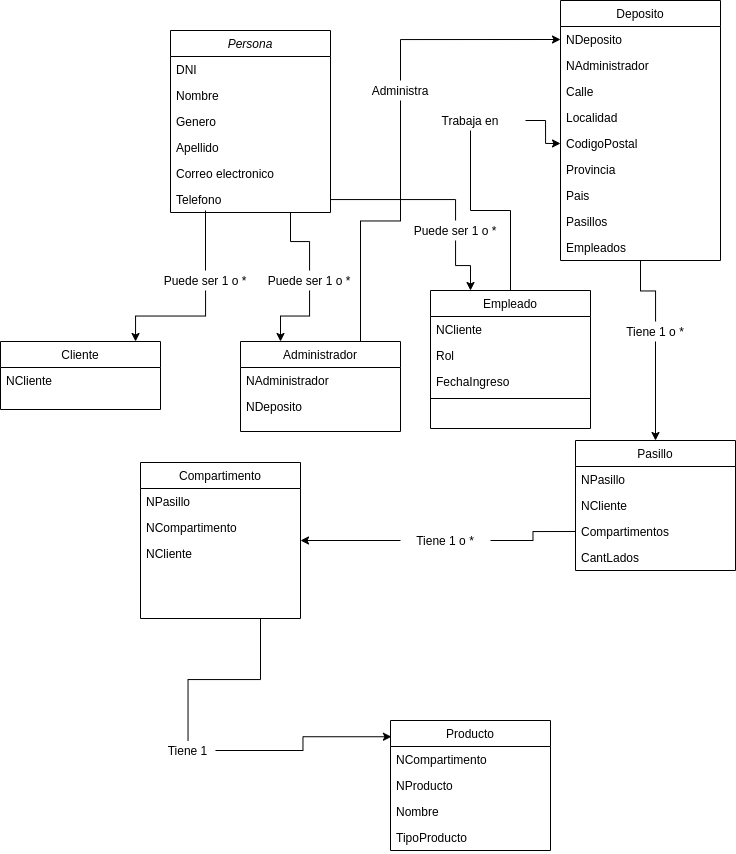

The diagram above was exported from draw.io. Its source (the exported page's mxGraphModel, read from the mxfile embedded in the PNG):
<mxGraphModel dx="942" dy="544" grid="1" gridSize="10" guides="1" tooltips="1" connect="1" arrows="1" fold="1" page="1" pageScale="1" pageWidth="827" pageHeight="1169" math="0" shadow="0" extFonts="Permanent Marker^https://fonts.googleapis.com/css?family=Permanent+Marker">
  <root>
    <mxCell id="WIyWlLk6GJQsqaUBKTNV-0" />
    <mxCell id="WIyWlLk6GJQsqaUBKTNV-1" parent="WIyWlLk6GJQsqaUBKTNV-0" />
    <mxCell id="tYxbuN0CvLbBFgskrVCh-56" style="edgeStyle=orthogonalEdgeStyle;rounded=0;orthogonalLoop=1;jettySize=auto;html=1;endArrow=none;endFill=0;" parent="WIyWlLk6GJQsqaUBKTNV-1" source="tYxbuN0CvLbBFgskrVCh-46" edge="1">
      <mxGeometry relative="1" as="geometry">
        <mxPoint x="255" y="210" as="targetPoint" />
      </mxGeometry>
    </mxCell>
    <mxCell id="tYxbuN0CvLbBFgskrVCh-58" style="edgeStyle=orthogonalEdgeStyle;rounded=0;orthogonalLoop=1;jettySize=auto;html=1;entryX=0.844;entryY=0;entryDx=0;entryDy=0;entryPerimeter=0;" parent="WIyWlLk6GJQsqaUBKTNV-1" source="tYxbuN0CvLbBFgskrVCh-46" target="zkfFHV4jXpPFQw0GAbJ--6" edge="1">
      <mxGeometry relative="1" as="geometry" />
    </mxCell>
    <mxCell id="tYxbuN0CvLbBFgskrVCh-46" value="Puede ser 1 o *" style="text;html=1;strokeColor=none;fillColor=none;align=center;verticalAlign=middle;whiteSpace=wrap;rounded=0;" parent="WIyWlLk6GJQsqaUBKTNV-1" vertex="1">
      <mxGeometry x="200" y="270" width="110" height="20" as="geometry" />
    </mxCell>
    <mxCell id="tYxbuN0CvLbBFgskrVCh-61" style="edgeStyle=orthogonalEdgeStyle;rounded=0;orthogonalLoop=1;jettySize=auto;html=1;entryX=0.75;entryY=1;entryDx=0;entryDy=0;endArrow=none;endFill=0;" parent="WIyWlLk6GJQsqaUBKTNV-1" source="tYxbuN0CvLbBFgskrVCh-59" target="zkfFHV4jXpPFQw0GAbJ--0" edge="1">
      <mxGeometry relative="1" as="geometry" />
    </mxCell>
    <mxCell id="tYxbuN0CvLbBFgskrVCh-62" style="edgeStyle=orthogonalEdgeStyle;rounded=0;orthogonalLoop=1;jettySize=auto;html=1;entryX=0.25;entryY=0;entryDx=0;entryDy=0;" parent="WIyWlLk6GJQsqaUBKTNV-1" source="tYxbuN0CvLbBFgskrVCh-59" target="zkfFHV4jXpPFQw0GAbJ--13" edge="1">
      <mxGeometry relative="1" as="geometry" />
    </mxCell>
    <mxCell id="tYxbuN0CvLbBFgskrVCh-59" value="Puede ser 1 o *" style="text;html=1;strokeColor=none;fillColor=none;align=center;verticalAlign=middle;whiteSpace=wrap;rounded=0;" parent="WIyWlLk6GJQsqaUBKTNV-1" vertex="1">
      <mxGeometry x="304" y="270" width="110" height="20" as="geometry" />
    </mxCell>
    <mxCell id="tYxbuN0CvLbBFgskrVCh-110" style="edgeStyle=orthogonalEdgeStyle;rounded=0;orthogonalLoop=1;jettySize=auto;html=1;endArrow=classic;endFill=1;" parent="WIyWlLk6GJQsqaUBKTNV-1" source="tYxbuN0CvLbBFgskrVCh-77" target="tYxbuN0CvLbBFgskrVCh-105" edge="1">
      <mxGeometry relative="1" as="geometry" />
    </mxCell>
    <mxCell id="ilCGueqEKjxbX4OrQQIF-14" style="edgeStyle=orthogonalEdgeStyle;rounded=0;orthogonalLoop=1;jettySize=auto;html=1;entryX=0.5;entryY=1;entryDx=0;entryDy=0;endArrow=none;endFill=0;" edge="1" parent="WIyWlLk6GJQsqaUBKTNV-1" source="tYxbuN0CvLbBFgskrVCh-77" target="zkfFHV4jXpPFQw0GAbJ--17">
      <mxGeometry relative="1" as="geometry" />
    </mxCell>
    <mxCell id="tYxbuN0CvLbBFgskrVCh-77" value="Tiene 1 o *" style="text;html=1;strokeColor=none;fillColor=none;align=center;verticalAlign=middle;whiteSpace=wrap;rounded=0;" parent="WIyWlLk6GJQsqaUBKTNV-1" vertex="1">
      <mxGeometry x="660" y="321" width="90" height="20" as="geometry" />
    </mxCell>
    <mxCell id="tYxbuN0CvLbBFgskrVCh-114" style="edgeStyle=orthogonalEdgeStyle;rounded=0;orthogonalLoop=1;jettySize=auto;html=1;entryX=0.75;entryY=1;entryDx=0;entryDy=0;endArrow=none;endFill=0;" parent="WIyWlLk6GJQsqaUBKTNV-1" source="tYxbuN0CvLbBFgskrVCh-80" target="tYxbuN0CvLbBFgskrVCh-23" edge="1">
      <mxGeometry relative="1" as="geometry">
        <mxPoint x="252.9599999999998" y="785.0119999999997" as="targetPoint" />
      </mxGeometry>
    </mxCell>
    <mxCell id="tYxbuN0CvLbBFgskrVCh-115" style="edgeStyle=orthogonalEdgeStyle;rounded=0;orthogonalLoop=1;jettySize=auto;html=1;entryX=0.006;entryY=0.125;entryDx=0;entryDy=0;entryPerimeter=0;endArrow=classic;endFill=1;" parent="WIyWlLk6GJQsqaUBKTNV-1" source="tYxbuN0CvLbBFgskrVCh-80" target="tYxbuN0CvLbBFgskrVCh-32" edge="1">
      <mxGeometry relative="1" as="geometry" />
    </mxCell>
    <mxCell id="zkfFHV4jXpPFQw0GAbJ--0" value="Persona" style="swimlane;fontStyle=2;align=center;verticalAlign=top;childLayout=stackLayout;horizontal=1;startSize=26;horizontalStack=0;resizeParent=1;resizeLast=0;collapsible=1;marginBottom=0;rounded=0;shadow=0;strokeWidth=1;" parent="WIyWlLk6GJQsqaUBKTNV-1" vertex="1">
      <mxGeometry x="220" y="30" width="160" height="182" as="geometry">
        <mxRectangle x="230" y="140" width="160" height="26" as="alternateBounds" />
      </mxGeometry>
    </mxCell>
    <mxCell id="tYxbuN0CvLbBFgskrVCh-12" value="DNI" style="text;align=left;verticalAlign=top;spacingLeft=4;spacingRight=4;overflow=hidden;rotatable=0;points=[[0,0.5],[1,0.5]];portConstraint=eastwest;rounded=0;shadow=0;html=0;" parent="zkfFHV4jXpPFQw0GAbJ--0" vertex="1">
      <mxGeometry y="26" width="160" height="26" as="geometry" />
    </mxCell>
    <mxCell id="zkfFHV4jXpPFQw0GAbJ--1" value="Nombre" style="text;align=left;verticalAlign=top;spacingLeft=4;spacingRight=4;overflow=hidden;rotatable=0;points=[[0,0.5],[1,0.5]];portConstraint=eastwest;" parent="zkfFHV4jXpPFQw0GAbJ--0" vertex="1">
      <mxGeometry y="52" width="160" height="26" as="geometry" />
    </mxCell>
    <mxCell id="ilCGueqEKjxbX4OrQQIF-11" value="Genero" style="text;align=left;verticalAlign=top;spacingLeft=4;spacingRight=4;overflow=hidden;rotatable=0;points=[[0,0.5],[1,0.5]];portConstraint=eastwest;" vertex="1" parent="zkfFHV4jXpPFQw0GAbJ--0">
      <mxGeometry y="78" width="160" height="26" as="geometry" />
    </mxCell>
    <mxCell id="zkfFHV4jXpPFQw0GAbJ--2" value="Apellido" style="text;align=left;verticalAlign=top;spacingLeft=4;spacingRight=4;overflow=hidden;rotatable=0;points=[[0,0.5],[1,0.5]];portConstraint=eastwest;rounded=0;shadow=0;html=0;" parent="zkfFHV4jXpPFQw0GAbJ--0" vertex="1">
      <mxGeometry y="104" width="160" height="26" as="geometry" />
    </mxCell>
    <mxCell id="tYxbuN0CvLbBFgskrVCh-10" value="Correo electronico" style="text;align=left;verticalAlign=top;spacingLeft=4;spacingRight=4;overflow=hidden;rotatable=0;points=[[0,0.5],[1,0.5]];portConstraint=eastwest;rounded=0;shadow=0;html=0;" parent="zkfFHV4jXpPFQw0GAbJ--0" vertex="1">
      <mxGeometry y="130" width="160" height="26" as="geometry" />
    </mxCell>
    <mxCell id="tYxbuN0CvLbBFgskrVCh-11" value="Telefono" style="text;align=left;verticalAlign=top;spacingLeft=4;spacingRight=4;overflow=hidden;rotatable=0;points=[[0,0.5],[1,0.5]];portConstraint=eastwest;rounded=0;shadow=0;html=0;" parent="zkfFHV4jXpPFQw0GAbJ--0" vertex="1">
      <mxGeometry y="156" width="160" height="26" as="geometry" />
    </mxCell>
    <mxCell id="zkfFHV4jXpPFQw0GAbJ--17" value="Deposito" style="swimlane;fontStyle=0;align=center;verticalAlign=top;childLayout=stackLayout;horizontal=1;startSize=26;horizontalStack=0;resizeParent=1;resizeLast=0;collapsible=1;marginBottom=0;rounded=0;shadow=0;strokeWidth=1;" parent="WIyWlLk6GJQsqaUBKTNV-1" vertex="1">
      <mxGeometry x="610" width="160" height="260" as="geometry">
        <mxRectangle x="550" y="140" width="160" height="26" as="alternateBounds" />
      </mxGeometry>
    </mxCell>
    <mxCell id="zkfFHV4jXpPFQw0GAbJ--18" value="NDeposito" style="text;align=left;verticalAlign=top;spacingLeft=4;spacingRight=4;overflow=hidden;rotatable=0;points=[[0,0.5],[1,0.5]];portConstraint=eastwest;" parent="zkfFHV4jXpPFQw0GAbJ--17" vertex="1">
      <mxGeometry y="26" width="160" height="26" as="geometry" />
    </mxCell>
    <mxCell id="tYxbuN0CvLbBFgskrVCh-69" value="NAdministrador" style="text;align=left;verticalAlign=top;spacingLeft=4;spacingRight=4;overflow=hidden;rotatable=0;points=[[0,0.5],[1,0.5]];portConstraint=eastwest;" parent="zkfFHV4jXpPFQw0GAbJ--17" vertex="1">
      <mxGeometry y="52" width="160" height="26" as="geometry" />
    </mxCell>
    <mxCell id="zkfFHV4jXpPFQw0GAbJ--19" value="Calle" style="text;align=left;verticalAlign=top;spacingLeft=4;spacingRight=4;overflow=hidden;rotatable=0;points=[[0,0.5],[1,0.5]];portConstraint=eastwest;rounded=0;shadow=0;html=0;" parent="zkfFHV4jXpPFQw0GAbJ--17" vertex="1">
      <mxGeometry y="78" width="160" height="26" as="geometry" />
    </mxCell>
    <mxCell id="zkfFHV4jXpPFQw0GAbJ--20" value="Localidad" style="text;align=left;verticalAlign=top;spacingLeft=4;spacingRight=4;overflow=hidden;rotatable=0;points=[[0,0.5],[1,0.5]];portConstraint=eastwest;rounded=0;shadow=0;html=0;" parent="zkfFHV4jXpPFQw0GAbJ--17" vertex="1">
      <mxGeometry y="104" width="160" height="26" as="geometry" />
    </mxCell>
    <mxCell id="zkfFHV4jXpPFQw0GAbJ--21" value="CodigoPostal" style="text;align=left;verticalAlign=top;spacingLeft=4;spacingRight=4;overflow=hidden;rotatable=0;points=[[0,0.5],[1,0.5]];portConstraint=eastwest;rounded=0;shadow=0;html=0;" parent="zkfFHV4jXpPFQw0GAbJ--17" vertex="1">
      <mxGeometry y="130" width="160" height="26" as="geometry" />
    </mxCell>
    <mxCell id="zkfFHV4jXpPFQw0GAbJ--22" value="Provincia" style="text;align=left;verticalAlign=top;spacingLeft=4;spacingRight=4;overflow=hidden;rotatable=0;points=[[0,0.5],[1,0.5]];portConstraint=eastwest;rounded=0;shadow=0;html=0;" parent="zkfFHV4jXpPFQw0GAbJ--17" vertex="1">
      <mxGeometry y="156" width="160" height="26" as="geometry" />
    </mxCell>
    <mxCell id="tYxbuN0CvLbBFgskrVCh-70" value="Pais" style="text;align=left;verticalAlign=top;spacingLeft=4;spacingRight=4;overflow=hidden;rotatable=0;points=[[0,0.5],[1,0.5]];portConstraint=eastwest;rounded=0;shadow=0;html=0;" parent="zkfFHV4jXpPFQw0GAbJ--17" vertex="1">
      <mxGeometry y="182" width="160" height="26" as="geometry" />
    </mxCell>
    <mxCell id="ilCGueqEKjxbX4OrQQIF-27" value="Pasillos" style="text;align=left;verticalAlign=top;spacingLeft=4;spacingRight=4;overflow=hidden;rotatable=0;points=[[0,0.5],[1,0.5]];portConstraint=eastwest;rounded=0;shadow=0;html=0;" vertex="1" parent="zkfFHV4jXpPFQw0GAbJ--17">
      <mxGeometry y="208" width="160" height="26" as="geometry" />
    </mxCell>
    <mxCell id="ilCGueqEKjxbX4OrQQIF-15" value="Empleados" style="text;align=left;verticalAlign=top;spacingLeft=4;spacingRight=4;overflow=hidden;rotatable=0;points=[[0,0.5],[1,0.5]];portConstraint=eastwest;rounded=0;shadow=0;html=0;" vertex="1" parent="zkfFHV4jXpPFQw0GAbJ--17">
      <mxGeometry y="234" width="160" height="26" as="geometry" />
    </mxCell>
    <mxCell id="tYxbuN0CvLbBFgskrVCh-80" value="Tiene 1" style="text;html=1;strokeColor=none;fillColor=none;align=center;verticalAlign=middle;whiteSpace=wrap;rounded=0;" parent="WIyWlLk6GJQsqaUBKTNV-1" vertex="1">
      <mxGeometry x="210" y="740" width="55" height="20" as="geometry" />
    </mxCell>
    <mxCell id="tYxbuN0CvLbBFgskrVCh-112" style="edgeStyle=orthogonalEdgeStyle;rounded=0;orthogonalLoop=1;jettySize=auto;html=1;endArrow=classic;endFill=1;" parent="WIyWlLk6GJQsqaUBKTNV-1" source="tYxbuN0CvLbBFgskrVCh-111" edge="1">
      <mxGeometry relative="1" as="geometry">
        <mxPoint x="350" y="540" as="targetPoint" />
        <Array as="points">
          <mxPoint x="450" y="540" />
        </Array>
      </mxGeometry>
    </mxCell>
    <mxCell id="ilCGueqEKjxbX4OrQQIF-37" style="edgeStyle=orthogonalEdgeStyle;rounded=0;orthogonalLoop=1;jettySize=auto;html=1;entryX=0;entryY=0.5;entryDx=0;entryDy=0;endArrow=none;endFill=0;" edge="1" parent="WIyWlLk6GJQsqaUBKTNV-1" source="tYxbuN0CvLbBFgskrVCh-111" target="tYxbuN0CvLbBFgskrVCh-108">
      <mxGeometry relative="1" as="geometry" />
    </mxCell>
    <mxCell id="tYxbuN0CvLbBFgskrVCh-111" value="Tiene 1 o *" style="text;html=1;strokeColor=none;fillColor=none;align=center;verticalAlign=middle;whiteSpace=wrap;rounded=0;" parent="WIyWlLk6GJQsqaUBKTNV-1" vertex="1">
      <mxGeometry x="450" y="530" width="90" height="20" as="geometry" />
    </mxCell>
    <mxCell id="tYxbuN0CvLbBFgskrVCh-32" value="Producto" style="swimlane;fontStyle=0;align=center;verticalAlign=top;childLayout=stackLayout;horizontal=1;startSize=26;horizontalStack=0;resizeParent=1;resizeLast=0;collapsible=1;marginBottom=0;rounded=0;shadow=0;strokeWidth=1;" parent="WIyWlLk6GJQsqaUBKTNV-1" vertex="1">
      <mxGeometry x="440" y="720" width="160" height="130" as="geometry">
        <mxRectangle x="550" y="140" width="160" height="26" as="alternateBounds" />
      </mxGeometry>
    </mxCell>
    <mxCell id="tYxbuN0CvLbBFgskrVCh-33" value="NCompartimento" style="text;align=left;verticalAlign=top;spacingLeft=4;spacingRight=4;overflow=hidden;rotatable=0;points=[[0,0.5],[1,0.5]];portConstraint=eastwest;" parent="tYxbuN0CvLbBFgskrVCh-32" vertex="1">
      <mxGeometry y="26" width="160" height="26" as="geometry" />
    </mxCell>
    <mxCell id="tYxbuN0CvLbBFgskrVCh-34" value="NProducto" style="text;align=left;verticalAlign=top;spacingLeft=4;spacingRight=4;overflow=hidden;rotatable=0;points=[[0,0.5],[1,0.5]];portConstraint=eastwest;rounded=0;shadow=0;html=0;" parent="tYxbuN0CvLbBFgskrVCh-32" vertex="1">
      <mxGeometry y="52" width="160" height="26" as="geometry" />
    </mxCell>
    <mxCell id="tYxbuN0CvLbBFgskrVCh-35" value="Nombre" style="text;align=left;verticalAlign=top;spacingLeft=4;spacingRight=4;overflow=hidden;rotatable=0;points=[[0,0.5],[1,0.5]];portConstraint=eastwest;rounded=0;shadow=0;html=0;" parent="tYxbuN0CvLbBFgskrVCh-32" vertex="1">
      <mxGeometry y="78" width="160" height="26" as="geometry" />
    </mxCell>
    <mxCell id="ilCGueqEKjxbX4OrQQIF-17" value="TipoProducto" style="text;align=left;verticalAlign=top;spacingLeft=4;spacingRight=4;overflow=hidden;rotatable=0;points=[[0,0.5],[1,0.5]];portConstraint=eastwest;rounded=0;shadow=0;html=0;" vertex="1" parent="tYxbuN0CvLbBFgskrVCh-32">
      <mxGeometry y="104" width="160" height="26" as="geometry" />
    </mxCell>
    <mxCell id="ilCGueqEKjxbX4OrQQIF-24" style="edgeStyle=orthogonalEdgeStyle;rounded=0;orthogonalLoop=1;jettySize=auto;html=1;entryX=0;entryY=0.5;entryDx=0;entryDy=0;" edge="1" parent="WIyWlLk6GJQsqaUBKTNV-1" source="ilCGueqEKjxbX4OrQQIF-19" target="zkfFHV4jXpPFQw0GAbJ--18">
      <mxGeometry relative="1" as="geometry" />
    </mxCell>
    <mxCell id="ilCGueqEKjxbX4OrQQIF-19" value="Administra" style="text;html=1;strokeColor=none;fillColor=none;align=center;verticalAlign=middle;whiteSpace=wrap;rounded=0;" vertex="1" parent="WIyWlLk6GJQsqaUBKTNV-1">
      <mxGeometry x="395" y="80" width="110" height="20" as="geometry" />
    </mxCell>
    <mxCell id="ilCGueqEKjxbX4OrQQIF-21" style="edgeStyle=orthogonalEdgeStyle;rounded=0;orthogonalLoop=1;jettySize=auto;html=1;entryX=0.5;entryY=1;entryDx=0;entryDy=0;exitX=0.75;exitY=0;exitDx=0;exitDy=0;endArrow=none;endFill=0;" edge="1" parent="WIyWlLk6GJQsqaUBKTNV-1" source="zkfFHV4jXpPFQw0GAbJ--13" target="ilCGueqEKjxbX4OrQQIF-19">
      <mxGeometry relative="1" as="geometry">
        <mxPoint x="650" y="302" as="sourcePoint" />
        <mxPoint x="650" y="250" as="targetPoint" />
      </mxGeometry>
    </mxCell>
    <mxCell id="ilCGueqEKjxbX4OrQQIF-32" style="edgeStyle=orthogonalEdgeStyle;rounded=0;orthogonalLoop=1;jettySize=auto;html=1;endArrow=none;endFill=0;" edge="1" parent="WIyWlLk6GJQsqaUBKTNV-1" source="ilCGueqEKjxbX4OrQQIF-26" target="ilCGueqEKjxbX4OrQQIF-5">
      <mxGeometry relative="1" as="geometry" />
    </mxCell>
    <mxCell id="ilCGueqEKjxbX4OrQQIF-33" style="edgeStyle=orthogonalEdgeStyle;rounded=0;orthogonalLoop=1;jettySize=auto;html=1;entryX=0;entryY=0.5;entryDx=0;entryDy=0;" edge="1" parent="WIyWlLk6GJQsqaUBKTNV-1" source="ilCGueqEKjxbX4OrQQIF-26" target="zkfFHV4jXpPFQw0GAbJ--21">
      <mxGeometry relative="1" as="geometry" />
    </mxCell>
    <mxCell id="ilCGueqEKjxbX4OrQQIF-26" value="Trabaja en" style="text;html=1;strokeColor=none;fillColor=none;align=center;verticalAlign=middle;whiteSpace=wrap;rounded=0;" vertex="1" parent="WIyWlLk6GJQsqaUBKTNV-1">
      <mxGeometry x="465" y="110" width="110" height="20" as="geometry" />
    </mxCell>
    <mxCell id="zkfFHV4jXpPFQw0GAbJ--6" value="Cliente" style="swimlane;fontStyle=0;align=center;verticalAlign=top;childLayout=stackLayout;horizontal=1;startSize=26;horizontalStack=0;resizeParent=1;resizeLast=0;collapsible=1;marginBottom=0;rounded=0;shadow=0;strokeWidth=1;" parent="WIyWlLk6GJQsqaUBKTNV-1" vertex="1">
      <mxGeometry x="50" y="341" width="160" height="68" as="geometry">
        <mxRectangle x="130" y="380" width="160" height="26" as="alternateBounds" />
      </mxGeometry>
    </mxCell>
    <mxCell id="zkfFHV4jXpPFQw0GAbJ--7" value="NCliente" style="text;align=left;verticalAlign=top;spacingLeft=4;spacingRight=4;overflow=hidden;rotatable=0;points=[[0,0.5],[1,0.5]];portConstraint=eastwest;" parent="zkfFHV4jXpPFQw0GAbJ--6" vertex="1">
      <mxGeometry y="26" width="160" height="26" as="geometry" />
    </mxCell>
    <mxCell id="zkfFHV4jXpPFQw0GAbJ--13" value="Administrador" style="swimlane;fontStyle=0;align=center;verticalAlign=top;childLayout=stackLayout;horizontal=1;startSize=26;horizontalStack=0;resizeParent=1;resizeLast=0;collapsible=1;marginBottom=0;rounded=0;shadow=0;strokeWidth=1;" parent="WIyWlLk6GJQsqaUBKTNV-1" vertex="1">
      <mxGeometry x="290" y="341" width="160" height="90" as="geometry">
        <mxRectangle x="340" y="380" width="170" height="26" as="alternateBounds" />
      </mxGeometry>
    </mxCell>
    <mxCell id="zkfFHV4jXpPFQw0GAbJ--14" value="NAdministrador" style="text;align=left;verticalAlign=top;spacingLeft=4;spacingRight=4;overflow=hidden;rotatable=0;points=[[0,0.5],[1,0.5]];portConstraint=eastwest;" parent="zkfFHV4jXpPFQw0GAbJ--13" vertex="1">
      <mxGeometry y="26" width="160" height="26" as="geometry" />
    </mxCell>
    <mxCell id="tYxbuN0CvLbBFgskrVCh-44" value="NDeposito" style="text;align=left;verticalAlign=top;spacingLeft=4;spacingRight=4;overflow=hidden;rotatable=0;points=[[0,0.5],[1,0.5]];portConstraint=eastwest;" parent="zkfFHV4jXpPFQw0GAbJ--13" vertex="1">
      <mxGeometry y="52" width="160" height="26" as="geometry" />
    </mxCell>
    <mxCell id="ilCGueqEKjxbX4OrQQIF-29" style="edgeStyle=orthogonalEdgeStyle;rounded=0;orthogonalLoop=1;jettySize=auto;html=1;endArrow=none;endFill=0;" edge="1" parent="WIyWlLk6GJQsqaUBKTNV-1" source="ilCGueqEKjxbX4OrQQIF-28" target="tYxbuN0CvLbBFgskrVCh-11">
      <mxGeometry relative="1" as="geometry" />
    </mxCell>
    <mxCell id="ilCGueqEKjxbX4OrQQIF-31" style="edgeStyle=orthogonalEdgeStyle;rounded=0;orthogonalLoop=1;jettySize=auto;html=1;entryX=0.25;entryY=0;entryDx=0;entryDy=0;" edge="1" parent="WIyWlLk6GJQsqaUBKTNV-1" source="ilCGueqEKjxbX4OrQQIF-28" target="ilCGueqEKjxbX4OrQQIF-5">
      <mxGeometry relative="1" as="geometry" />
    </mxCell>
    <mxCell id="ilCGueqEKjxbX4OrQQIF-28" value="Puede ser 1 o *" style="text;html=1;strokeColor=none;fillColor=none;align=center;verticalAlign=middle;whiteSpace=wrap;rounded=0;" vertex="1" parent="WIyWlLk6GJQsqaUBKTNV-1">
      <mxGeometry x="450" y="220" width="110" height="20" as="geometry" />
    </mxCell>
    <mxCell id="ilCGueqEKjxbX4OrQQIF-5" value="Empleado" style="swimlane;fontStyle=0;align=center;verticalAlign=top;childLayout=stackLayout;horizontal=1;startSize=26;horizontalStack=0;resizeParent=1;resizeLast=0;collapsible=1;marginBottom=0;rounded=0;shadow=0;strokeWidth=1;" vertex="1" parent="WIyWlLk6GJQsqaUBKTNV-1">
      <mxGeometry x="480" y="290" width="160" height="138" as="geometry">
        <mxRectangle x="340" y="380" width="170" height="26" as="alternateBounds" />
      </mxGeometry>
    </mxCell>
    <mxCell id="ilCGueqEKjxbX4OrQQIF-6" value="NCliente" style="text;align=left;verticalAlign=top;spacingLeft=4;spacingRight=4;overflow=hidden;rotatable=0;points=[[0,0.5],[1,0.5]];portConstraint=eastwest;" vertex="1" parent="ilCGueqEKjxbX4OrQQIF-5">
      <mxGeometry y="26" width="160" height="26" as="geometry" />
    </mxCell>
    <mxCell id="ilCGueqEKjxbX4OrQQIF-7" value="Rol" style="text;align=left;verticalAlign=top;spacingLeft=4;spacingRight=4;overflow=hidden;rotatable=0;points=[[0,0.5],[1,0.5]];portConstraint=eastwest;" vertex="1" parent="ilCGueqEKjxbX4OrQQIF-5">
      <mxGeometry y="52" width="160" height="26" as="geometry" />
    </mxCell>
    <mxCell id="ilCGueqEKjxbX4OrQQIF-10" value="FechaIngreso" style="text;align=left;verticalAlign=top;spacingLeft=4;spacingRight=4;overflow=hidden;rotatable=0;points=[[0,0.5],[1,0.5]];portConstraint=eastwest;" vertex="1" parent="ilCGueqEKjxbX4OrQQIF-5">
      <mxGeometry y="78" width="160" height="26" as="geometry" />
    </mxCell>
    <mxCell id="ilCGueqEKjxbX4OrQQIF-8" value="" style="line;strokeWidth=1;fillColor=none;align=left;verticalAlign=middle;spacingTop=-1;spacingLeft=3;spacingRight=3;rotatable=0;labelPosition=right;points=[];portConstraint=eastwest;html=0;" vertex="1" parent="ilCGueqEKjxbX4OrQQIF-5">
      <mxGeometry y="104" width="160" height="8" as="geometry" />
    </mxCell>
    <mxCell id="tYxbuN0CvLbBFgskrVCh-105" value="Pasillo" style="swimlane;fontStyle=0;align=center;verticalAlign=top;childLayout=stackLayout;horizontal=1;startSize=26;horizontalStack=0;resizeParent=1;resizeLast=0;collapsible=1;marginBottom=0;rounded=0;shadow=0;strokeWidth=1;" parent="WIyWlLk6GJQsqaUBKTNV-1" vertex="1">
      <mxGeometry x="625" y="440" width="160" height="130" as="geometry">
        <mxRectangle x="550" y="140" width="160" height="26" as="alternateBounds" />
      </mxGeometry>
    </mxCell>
    <mxCell id="tYxbuN0CvLbBFgskrVCh-106" value="NPasillo" style="text;align=left;verticalAlign=top;spacingLeft=4;spacingRight=4;overflow=hidden;rotatable=0;points=[[0,0.5],[1,0.5]];portConstraint=eastwest;" parent="tYxbuN0CvLbBFgskrVCh-105" vertex="1">
      <mxGeometry y="26" width="160" height="26" as="geometry" />
    </mxCell>
    <mxCell id="tYxbuN0CvLbBFgskrVCh-107" value="NCliente" style="text;align=left;verticalAlign=top;spacingLeft=4;spacingRight=4;overflow=hidden;rotatable=0;points=[[0,0.5],[1,0.5]];portConstraint=eastwest;rounded=0;shadow=0;html=0;" parent="tYxbuN0CvLbBFgskrVCh-105" vertex="1">
      <mxGeometry y="52" width="160" height="26" as="geometry" />
    </mxCell>
    <mxCell id="tYxbuN0CvLbBFgskrVCh-108" value="Compartimentos" style="text;align=left;verticalAlign=top;spacingLeft=4;spacingRight=4;overflow=hidden;rotatable=0;points=[[0,0.5],[1,0.5]];portConstraint=eastwest;rounded=0;shadow=0;html=0;" parent="tYxbuN0CvLbBFgskrVCh-105" vertex="1">
      <mxGeometry y="78" width="160" height="26" as="geometry" />
    </mxCell>
    <mxCell id="tYxbuN0CvLbBFgskrVCh-109" value="CantLados" style="text;align=left;verticalAlign=top;spacingLeft=4;spacingRight=4;overflow=hidden;rotatable=0;points=[[0,0.5],[1,0.5]];portConstraint=eastwest;rounded=0;shadow=0;html=0;" parent="tYxbuN0CvLbBFgskrVCh-105" vertex="1">
      <mxGeometry y="104" width="160" height="26" as="geometry" />
    </mxCell>
    <mxCell id="tYxbuN0CvLbBFgskrVCh-23" value="Compartimento" style="swimlane;fontStyle=0;align=center;verticalAlign=top;childLayout=stackLayout;horizontal=1;startSize=26;horizontalStack=0;resizeParent=1;resizeLast=0;collapsible=1;marginBottom=0;rounded=0;shadow=0;strokeWidth=1;" parent="WIyWlLk6GJQsqaUBKTNV-1" vertex="1">
      <mxGeometry x="190" y="462" width="160" height="156" as="geometry">
        <mxRectangle x="550" y="140" width="160" height="26" as="alternateBounds" />
      </mxGeometry>
    </mxCell>
    <mxCell id="tYxbuN0CvLbBFgskrVCh-24" value="NPasillo" style="text;align=left;verticalAlign=top;spacingLeft=4;spacingRight=4;overflow=hidden;rotatable=0;points=[[0,0.5],[1,0.5]];portConstraint=eastwest;" parent="tYxbuN0CvLbBFgskrVCh-23" vertex="1">
      <mxGeometry y="26" width="160" height="26" as="geometry" />
    </mxCell>
    <mxCell id="tYxbuN0CvLbBFgskrVCh-25" value="NCompartimento" style="text;align=left;verticalAlign=top;spacingLeft=4;spacingRight=4;overflow=hidden;rotatable=0;points=[[0,0.5],[1,0.5]];portConstraint=eastwest;rounded=0;shadow=0;html=0;" parent="tYxbuN0CvLbBFgskrVCh-23" vertex="1">
      <mxGeometry y="52" width="160" height="26" as="geometry" />
    </mxCell>
    <mxCell id="tYxbuN0CvLbBFgskrVCh-26" value="NCliente" style="text;align=left;verticalAlign=top;spacingLeft=4;spacingRight=4;overflow=hidden;rotatable=0;points=[[0,0.5],[1,0.5]];portConstraint=eastwest;rounded=0;shadow=0;html=0;" parent="tYxbuN0CvLbBFgskrVCh-23" vertex="1">
      <mxGeometry y="78" width="160" height="26" as="geometry" />
    </mxCell>
  </root>
</mxGraphModel>